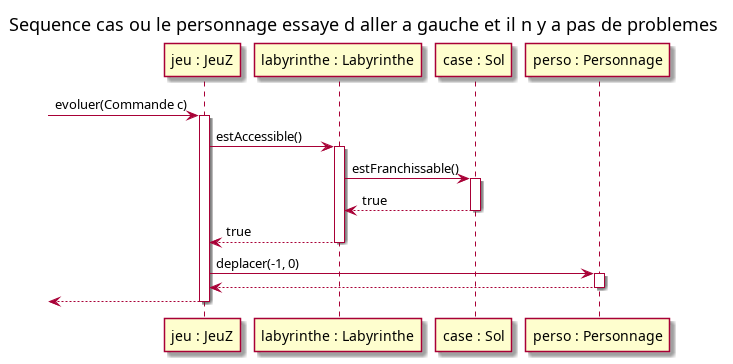

The diagram above was rendered by PlantUML. Its source (embedded in the PNG):
@startuml

title Sequence cas ou le personnage essaye d aller a gauche et il n y a pas de problemes

participant "jeu : JeuZ" as jeu
participant "labyrinthe : Labyrinthe" as lab
participant "case : Sol" as case
participant "perso : Personnage" as perso

[-> jeu : evoluer(Commande c)
activate jeu

jeu -> lab : estAccessible()
activate lab

lab -> case : estFranchissable()
activate case

case --> lab : true
deactivate case

lab --> jeu : true
deactivate lab

jeu -> perso : deplacer(-1, 0)
activate perso

perso --> jeu
deactivate perso

[<-- jeu
deactivate jeu 


@enduml